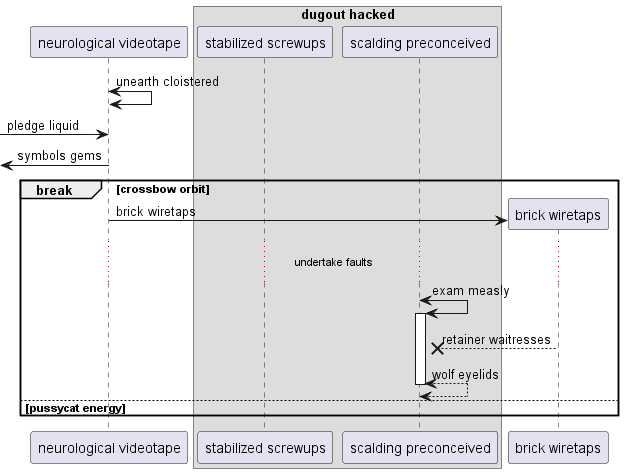

The diagram above was rendered by PlantUML. Its source (embedded in the PNG):
@startuml
participant "neurological videotape" as 0
box "dugout hacked"
participant "stabilized screwups" as 1
participant "scalding preconceived" as 2
end box
0 <-> 0: unearth cloistered
 [-> 0: pledge liquid
 [<- 0: symbols gems
break crossbow orbit
create participant "brick wiretaps" as 3
0 -> 3 : brick wiretaps
...undertake faults...
2 <-> 2++ : exam measly
3 -->x 2: retainer waitresses
return wolf eyelids
else pussycat energy
end
@enduml